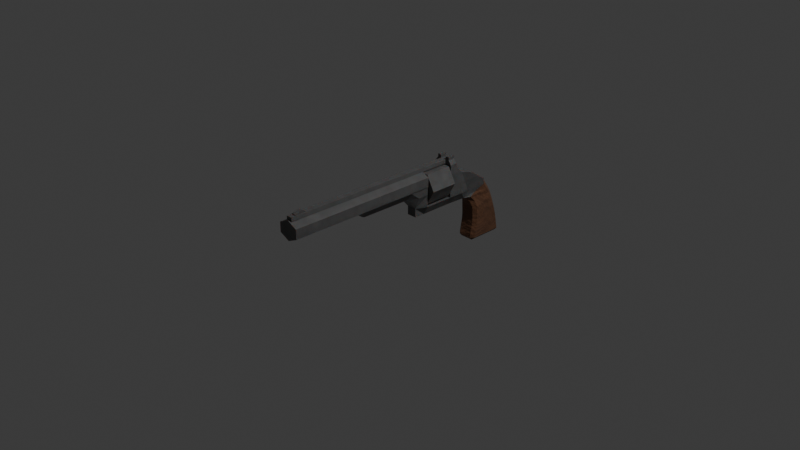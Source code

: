# Source: HandCannon1.blend  (saved by Blender 4.3.34; exported with 4.5.12 LTS)
import bpy
from mathutils import Matrix  # noqa: F401  (used for matrix-valued properties, if any)

bpy.ops.wm.read_factory_settings(use_empty=True)
scene = bpy.context.scene
scene.name = 'Scene'

# ---- collections
col_collection = bpy.data.collections.new('Collection'); scene.collection.children.link(col_collection)

# ---- images (referenced by path relative to the original .blend; pixels are not part of the script)
import os
ASSET_DIR = os.environ.get("B2B_ASSET_DIR", "")  # directory of the original .blend (textures are referenced by path, not embedded)
HERE = os.path.dirname(os.path.abspath(__file__))  # packed textures are extracted next to this script under _unpacked/

def load_image(name, relpath, width, height, colorspace="sRGB"):
    """Load a texture the original file referenced (path relative to the .blend, or extracted next to this script)."""
    p = next((c for c in (os.path.join(HERE, relpath), os.path.join(ASSET_DIR, relpath)) if relpath and os.path.exists(c)), "")
    if p:
        img = bpy.data.images.load(p, check_existing=True)
        img.name = name
    else:  # same state as the original file: an image datablock whose file is absent (Cycles renders it pink)
        img = bpy.data.images.new(name, width, height)
        img.source = "FILE"
        img.filepath = "//" + (relpath or name)
    img.colorspace_settings.name = colorspace
    return img
img_handcannontexture = load_image('HandCannonTexture', '', 128, 128, 'sRGB')

# ---- materials (node trees are filled in below, after node groups)
mat_metal_001 = bpy.data.materials.new('Metal.001')
mat_mediena = bpy.data.materials.new('Mediena')

# ---- material node trees
mat_metal_001.use_nodes = True; mat_metal_001.node_tree.nodes.clear()
_N = mat_metal_001.node_tree.nodes; _L = mat_metal_001.node_tree.links
n0 = _N.new('ShaderNodeBsdfPrincipled'); n0.name = 'Principled BSDF'; n0.location = (700, 289)
n1 = _N.new('ShaderNodeOutputMaterial'); n1.name = 'Material Output'; n1.location = (990, 289)
n2 = _N.new('ShaderNodeTexNoise'); n2.name = 'Noise Texture'; n2.location = (-543, 503)
n2.inputs[3].default_value = 15.0
n3 = _N.new('ShaderNodeValToRGB'); n3.name = 'Color Ramp'; n3.location = (-303, 253)
while len(n3.color_ramp.elements) > 1: n3.color_ramp.elements.remove(n3.color_ramp.elements[-1])
n3.color_ramp.elements[0].position = 0.0; n3.color_ramp.elements[0].color = (0.08228, 0.08228, 0.08228, 1.0)
_e = n3.color_ramp.elements.new(1.0); _e.color = (0.1273, 0.1273, 0.1273, 1.0)
n4 = _N.new('ShaderNodeTexCoord'); n4.name = 'Texture Coordinate'; n4.location = (-994, 181)
n5 = _N.new('ShaderNodeTexVoronoi'); n5.name = 'Voronoi Texture'; n5.location = (-556, 172)
n5.feature = 'SMOOTH_F1'
n6 = _N.new('NodeReroute'); n6.name = 'Reroute'; n6.location = (-690, -28)
n6.width = 16
n6.socket_idname = 'NodeSocketVector'
n7 = _N.new('ShaderNodeMix'); n7.name = 'Mix'; n7.location = (-250, -92)
n7.inputs[0].default_value = 0.072
n8 = _N.new('ShaderNodeTexNoise'); n8.name = 'Noise Texture.001'; n8.location = (-548, -216)
n8.inputs[8].default_value = 0.03
n9 = _N.new('ShaderNodeBump'); n9.name = 'Bump'; n9.location = (-28, -253)
n9.inputs[0].default_value = 0.05
n9.inputs[1].default_value = 1.0
n9.inputs[2].default_value = 1.0
n10 = _N.new('ShaderNodeTexNoise'); n10.name = 'Noise Texture.002'; n10.location = (-500, -563)
n10.inputs[2].default_value = 13.0
n10.inputs[3].default_value = 4.5
n10.inputs[4].default_value = 0.8
n10.inputs[8].default_value = 3.5
n11 = _N.new('ShaderNodeValToRGB'); n11.name = 'Color Ramp.001'; n11.location = (-220, -578)
while len(n11.color_ramp.elements) > 1: n11.color_ramp.elements.remove(n11.color_ramp.elements[-1])
n11.color_ramp.elements[0].position = 0.3227; n11.color_ramp.elements[0].color = (0.0, 0.0, 0.0, 1.0)
_e = n11.color_ramp.elements.new(0.3591); _e.color = (1.0, 1.0, 1.0, 1.0)
n12 = _N.new('ShaderNodeBump'); n12.name = 'Bump.001'; n12.location = (213, -238)
n12.inputs[0].default_value = 0.05
n12.inputs[1].default_value = 1.0
n12.inputs[2].default_value = 1.0
n13 = _N.new('ShaderNodeTexNoise'); n13.name = 'Noise Texture.003'; n13.location = (-504, -898)
n13.inputs[2].default_value = 1.4
n13.inputs[3].default_value = 10.0
n13.inputs[4].default_value = 0.8
n13.inputs[8].default_value = 12.0
n14 = _N.new('ShaderNodeValToRGB'); n14.name = 'Color Ramp.002'; n14.location = (-224, -913)
while len(n14.color_ramp.elements) > 1: n14.color_ramp.elements.remove(n14.color_ramp.elements[-1])
n14.color_ramp.elements[0].position = 0.3227; n14.color_ramp.elements[0].color = (0.0, 0.0, 0.0, 1.0)
_e = n14.color_ramp.elements.new(0.3591); _e.color = (1.0, 1.0, 1.0, 1.0)
n15 = _N.new('ShaderNodeBump'); n15.name = 'Bump.002'; n15.location = (419, -260)
n15.inputs[0].default_value = 0.1333
n15.inputs[1].default_value = 1.0
n15.inputs[2].default_value = 1.0
n16 = _N.new('ShaderNodeTexImage'); n16.name = 'Image Texture'; n16.location = (1356, 45)
n16.image = img_handcannontexture
_L.new(n0.outputs[0], n1.inputs[0])
_L.new(n2.outputs[0], n3.inputs[0])
_L.new(n3.outputs[0], n0.inputs[0])
_L.new(n6.outputs[0], n5.inputs[0])
_L.new(n6.outputs[0], n2.inputs[0])
_L.new(n4.outputs[3], n6.inputs[0])
_L.new(n5.outputs[0], n7.inputs[2])
_L.new(n8.outputs[0], n7.inputs[3])
_L.new(n6.outputs[0], n8.inputs[0])
_L.new(n7.outputs[0], n0.inputs[8])
_L.new(n7.outputs[0], n9.inputs[3])
_L.new(n15.outputs[0], n0.inputs[5])
_L.new(n8.outputs[0], n5.inputs[8])
_L.new(n10.outputs[0], n11.inputs[0])
_L.new(n6.outputs[0], n10.inputs[0])
_L.new(n9.outputs[0], n12.inputs[4])
_L.new(n11.outputs[0], n12.inputs[3])
_L.new(n13.outputs[0], n14.inputs[0])
_L.new(n6.outputs[0], n13.inputs[0])
_L.new(n12.outputs[0], n15.inputs[4])
_L.new(n14.outputs[0], n15.inputs[3])
n1.is_active_output = True
mat_mediena.use_nodes = True; mat_mediena.node_tree.nodes.clear()
_N = mat_mediena.node_tree.nodes; _L = mat_mediena.node_tree.links
n0 = _N.new('ShaderNodeBsdfPrincipled'); n0.name = 'Principled BSDF'; n0.location = (10, 300)
n0.inputs[2].default_value = 0.8864
n0.inputs[13].default_value = 1.0
n0.inputs[19].default_value = 0.2
n0.inputs[20].default_value = 0.25
n1 = _N.new('ShaderNodeOutputMaterial'); n1.name = 'Material Output'; n1.location = (300, 300)
n2 = _N.new('ShaderNodeValToRGB'); n2.name = 'Color Ramp'; n2.location = (-405, 178)
while len(n2.color_ramp.elements) > 1: n2.color_ramp.elements.remove(n2.color_ramp.elements[-1])
n2.color_ramp.elements[0].position = 0.0; n2.color_ramp.elements[0].color = (0.0, 0.0, 0.0, 1.0)
_e = n2.color_ramp.elements.new(0.6773); _e.color = (0.15, 0.04971, 0.008568, 1.0)
n3 = _N.new('ShaderNodeTexNoise'); n3.name = 'Noise Texture'; n3.location = (-719, 97)
n3.inputs[2].default_value = 1.5
n3.inputs[3].default_value = 15.0
n3.inputs[4].default_value = 0.75
n3.inputs[8].default_value = 0.75
n4 = _N.new('ShaderNodeTexCoord'); n4.name = 'Texture Coordinate'; n4.location = (-1007, 101)
n5 = _N.new('ShaderNodeBump'); n5.name = 'Bump'; n5.location = (-226, -105)
n5.inputs[0].default_value = 0.2
n5.inputs[1].default_value = 1.0
n5.inputs[2].default_value = 1.0
n6 = _N.new('ShaderNodeTexImage'); n6.name = 'Image Texture'; n6.location = (672, 132)
n6.image = img_handcannontexture
_L.new(n0.outputs[0], n1.inputs[0])
_L.new(n2.outputs[0], n0.inputs[0])
_L.new(n3.outputs[0], n2.inputs[0])
_L.new(n4.outputs[3], n3.inputs[0])
_L.new(n5.outputs[0], n0.inputs[5])
_L.new(n3.outputs[1], n5.inputs[3])
n1.is_active_output = True

# ---- world
world_world = bpy.data.worlds.new('World'); scene.world = world_world
world_world.use_nodes = True; world_world.node_tree.nodes.clear()
_N = world_world.node_tree.nodes; _L = world_world.node_tree.links
n0 = _N.new('ShaderNodeOutputWorld'); n0.name = 'World Output'; n0.location = (300, 300)
n1 = _N.new('ShaderNodeBackground'); n1.name = 'Background'; n1.location = (10, 300)
n1.inputs[0].default_value = (0.05088, 0.05088, 0.05088, 1.0)
_L.new(n1.outputs[0], n0.inputs[0])
n0.is_active_output = True
world_world.color = (0.05088, 0.05088, 0.05088)
world_world.sun_shadow_jitter_overblur = 0.0

# ---- cameras
cam_camera = bpy.data.cameras.new('Camera')
cam_camera.clip_end = 100.0
cam_camera.ortho_scale = 7.314

# ---- lights
light_light = bpy.data.lights.new('Light', 'POINT')
light_light.energy = 1000.0
light_light.shadow_soft_size = 0.1

# ---- meshes
me_cube = bpy.data.meshes.new('Cube')
me_cube.from_pydata([(0.1823, 1.595, 0.4333), (-0.1823, 1.595, 0.4333), (0.1823, 1.036, 0.5231), (-0.1823, 1.036, 0.5231), (-0.09132, 1.044, -0.04305), (0.09132, 1.044, -0.04305), (-0.09132, 1.328, -0.05007), (-0.1823, 1.32, 0.518), (0.1823, 1.32, 0.518), (0.09132, 1.328, -0.05007), (0.1823, 1.039, 0.7288), (-0.1823, 1.039, 0.7288), (-0.1823, 1.171, 0.7279), (0.1823, 1.171, 0.7279), (0.1823, 1.212, 0.6272), (0.1823, 1.037, 0.626), (-0.1823, 1.037, 0.626), (-0.1823, 1.212, 0.6272), (-0.121, 1.55, 0.08251), (0.121, 1.55, 0.08251), (-0.1823, 1.042, 0.1181), (0.1823, 1.042, 0.1181), (0.1823, 1.326, 0.1116), (-0.1823, 1.326, 0.1116), (-0.09132, 0.2907, -0.04305), (0.09132, 0.2907, -0.04305), (-0.09038, 0.2882, 0.1181), (0.09038, 0.2882, 0.1181), (0.09132, 0.4943, -0.04305), (-0.09132, 0.4943, -0.04305), (-0.1823, 0.4918, 0.1181), (0.1823, 0.4918, 0.1181), (-0.1823, 0.2882, 0.5057), (0.1823, 0.2882, 0.5057), (-0.1823, 0.4918, 0.5057), (0.1823, 0.4918, 0.5057), (0.1823, 0.2882, 0.3427), (-0.1823, 0.2882, 0.3427), (-0.1823, 0.4918, 0.3427), (0.1823, 0.4918, 0.3427), (-0.1823, -1.027, 0.5057), (0.1823, -1.027, 0.5057), (0.08443, -0.8438, 0.3427), (-0.08443, -0.8438, 0.3427), (-0.1823, -0.7518, 0.5057), (0.1823, -0.7518, 0.5057), (-0.08443, -0.7856, 0.3427), (0.08443, -0.7856, 0.3427), (0.1823, 0.08524, 0.5057), (0.09038, 0.08524, 0.3427), (-0.1823, 0.08524, 0.5057), (-0.09038, 0.08524, 0.3427), (0.1823, 2.08, -0.1637), (0.1823, 2.129, -0.2807), (0.1236, 2.189, -0.2776), (0.1236, 2.147, -0.1685), (0.1236, 2.293, -0.9439), (0.1236, 2.341, -0.8862), (0.1823, 2.281, -0.8853), (0.1236, 1.677, -0.2834), (0.1823, 1.736, -0.2831), (0.1544, 1.704, -0.173), (0.09452, 1.637, -0.1801), (0.1823, 1.694, -0.8853), (0.1236, 1.634, -0.8862), (0.1236, 1.682, -0.9439), (-0.1823, 2.129, -0.2807), (-0.1823, 2.08, -0.1637), (-0.1236, 2.147, -0.1685), (-0.1236, 2.189, -0.2776), (-0.1823, 2.281, -0.8853), (-0.1236, 2.341, -0.8862), (-0.1236, 2.293, -0.9439), (-0.1823, 1.736, -0.2831), (-0.1236, 1.677, -0.2834), (-0.09452, 1.637, -0.1801), (-0.1544, 1.704, -0.173), (-0.1823, 1.694, -0.8853), (-0.1236, 1.682, -0.9439), (-0.1236, 1.634, -0.8862), (0.1236, 1.956, 0.1564), (0.1847, 1.875, 0.2404), (0.1712, 1.908, 0.1243), (-0.1236, 1.956, 0.1564), (-0.1712, 1.908, 0.1243), (-0.1825, 1.875, 0.2407), (0.1823, 2.238, -0.6385), (0.1236, 2.297, -0.6376), (0.1236, 2.269, -0.524), (0.1823, 2.207, -0.5211), (-0.1236, 1.688, -0.5212), (-0.1823, 1.746, -0.5211), (-0.1823, 1.739, -0.6385), (-0.1236, 1.68, -0.6375), (0.1236, 1.68, -0.6375), (0.1823, 1.739, -0.6385), (0.1823, 1.746, -0.5211), (0.1236, 1.688, -0.5212), (-0.1823, 2.238, -0.6385), (-0.1823, 2.207, -0.5211), (-0.1236, 2.269, -0.524), (-0.1236, 2.297, -0.6376), (-0.1079, 1.613, -0.06435), (-0.05209, 1.571, -0.1018), (-0.08867, 1.467, -0.05484), (-0.1289, 1.726, 0.002245), (-0.172, 2.058, -0.1129), (-0.1712, 1.987, 0.00357), (-0.1236, 2.062, -0.005165), (-0.1236, 2.119, -0.1075), (0.172, 2.058, -0.1129), (0.1236, 2.119, -0.1075), (0.1236, 2.062, -0.005165), (0.1712, 1.987, 0.00357), (0.1338, 1.613, -0.06435), (0.1289, 1.726, 0.002245), (0.1011, 1.469, -0.05016), (0.05209, 1.571, -0.1018), (0.1265, 1.04, 0.8006), (-0.1265, 1.04, 0.8006), (-0.1265, 1.172, 0.7997), (0.1265, 1.172, 0.7997), (0.06076, 1.595, 0.4333), (-0.06076, 1.595, 0.4333), (0.06076, 1.036, 0.5231), (-0.06076, 1.036, 0.5231), (0.03044, 1.044, -0.04305), (-0.03044, 1.044, -0.04305), (0.03044, 1.328, -0.05007), (-0.03044, 1.328, -0.05007), (-0.06076, 1.32, 0.518), (0.06076, 1.32, 0.518), (0.06076, 1.039, 0.7288), (-0.06076, 1.039, 0.7288), (-0.06076, 1.171, 0.7279), (0.06076, 1.171, 0.7279), (-0.06076, 1.212, 0.6272), (0.06076, 1.212, 0.6272), (0.06076, 1.037, 0.626), (-0.06076, 1.037, 0.626), (0.06076, 1.042, 0.1181), (-0.06076, 1.042, 0.1181), (0.03044, 0.2907, -0.04305), (-0.03044, 0.2907, -0.04305), (-0.06076, 0.4918, 0.1181), (0.06076, 0.4918, 0.1181), (0.03044, 0.4943, -0.04305), (-0.03044, 0.4943, -0.04305), (0.06076, 0.2882, 0.5057), (-0.06076, 0.2882, 0.5057), (-0.06076, 0.4918, 0.5057), (0.06076, 0.4918, 0.5057), (-0.06076, 0.4918, 0.3427), (0.06076, 0.4918, 0.3427), (0.06076, -1.027, 0.5057), (-0.06076, -1.027, 0.5057), (0.06076, -0.8776, 0.3427), (-0.06076, -0.8776, 0.3427), (0.06076, -0.7518, 0.3427), (-0.06076, -0.7518, 0.3427), (-0.06076, -0.7518, 0.5057), (0.06076, -0.7518, 0.5057), (-0.06076, 0.08524, 0.5057), (0.06076, 0.08524, 0.5057), (0.0412, 2.293, -0.9439), (-0.0412, 2.293, -0.9439), (-0.0412, 2.341, -0.8862), (0.0412, 2.341, -0.8862), (0.03151, 1.637, -0.1801), (-0.03151, 1.637, -0.1801), (-0.0412, 1.677, -0.2834), (0.0412, 1.677, -0.2834), (-0.0412, 1.682, -0.9439), (0.0412, 1.682, -0.9439), (0.0412, 1.634, -0.8862), (-0.0412, 1.634, -0.8862), (-0.0412, 2.147, -0.1685), (0.0412, 2.147, -0.1685), (0.0412, 2.189, -0.2776), (-0.0412, 2.189, -0.2776), (-0.0601, 1.875, 0.2406), (0.06228, 1.875, 0.2405), (0.0412, 1.956, 0.1564), (-0.0412, 1.956, 0.1564), (-0.0412, 2.269, -0.524), (0.0412, 2.269, -0.524), (0.0412, 2.297, -0.6376), (-0.0412, 2.297, -0.6376), (0.0412, 1.688, -0.5212), (-0.0412, 1.688, -0.5212), (-0.0412, 1.68, -0.6375), (0.0412, 1.68, -0.6375), (0.03783, 1.468, -0.05172), (-0.02542, 1.468, -0.05328), (-0.01736, 1.571, -0.1018), (0.01736, 1.571, -0.1018), (-0.0412, 2.062, -0.005165), (0.0412, 2.062, -0.005165), (0.0412, 2.119, -0.1075), (-0.0412, 2.119, -0.1075), (0.05583, 1.04, 0.8006), (-0.05583, 1.04, 0.8006), (-0.05583, 1.172, 0.7997), (0.05583, 1.172, 0.7997), (0.06076, -2.31, 0.7427), (-0.06076, -2.31, 0.7427), (0.05583, -2.31, 0.8145), (-0.05583, -2.31, 0.8145), (-0.05583, 1.04, 0.8567), (-0.1265, 1.04, 0.8567), (-0.1265, 1.172, 0.8558), (0.1265, 1.04, 0.8567), (0.1265, 1.172, 0.8558), (0.05583, 1.172, 0.8558), (0.05583, 1.04, 0.8567), (-0.05583, 1.172, 0.8558), (0.04287, -2.222, 0.8142), (0.06076, -2.246, 0.7425), (-0.04287, -2.222, 0.8142), (-0.06076, -2.246, 0.7425), (0.06076, -1.989, 0.7414), (-0.06076, -1.989, 0.7414), (0.04287, -2.011, 0.8133), (-0.04287, -2.011, 0.8133), (0.05583, -1.988, 0.8132), (0.05583, -2.245, 0.8142), (-0.05583, -1.988, 0.8132), (-0.05583, -2.245, 0.8142), (0.04287, -2.011, 0.8269), (0.04287, -2.222, 0.8278), (-0.04287, -2.011, 0.8269), (-0.04287, -2.222, 0.8278), (-0.04287, -2.077, 0.8614), (0.04287, -2.077, 0.8614), (0.0, 0.492, 0.7605), (0.0, -2.341, 0.7605), (0.1947, 0.492, 0.671), (0.1947, -2.341, 0.671), (0.1947, 0.492, 0.492), (0.1947, -2.341, 0.492), (0.0, 0.492, 0.4025), (0.0, -2.341, 0.4025), (-0.1947, 0.492, 0.492), (-0.1947, -2.341, 0.492), (-0.1947, 0.492, 0.671), (-0.1947, -2.341, 0.671), (-0.03005, 1.043, -0.06029), (-0.03005, 1.327, -0.06732), (0.03822, 1.364, -0.07162), (-0.02503, 1.363, -0.07318), (-0.03005, 0.7505, -0.04966), (0.03044, 0.7389, -0.04305), (-0.03044, 0.7389, -0.04305), (0.03083, 0.7505, -0.04966), (0.03083, 1.043, -0.06029), (0.03083, 1.327, -0.06732)], [], [(1, 85, 18), (175, 190, 93, 79), (77, 92, 98, 70), (168, 62, 117, 195), (176, 68, 109, 199), (167, 186, 87, 57), (115, 113, 82), (183, 196, 108, 83), (23, 6, 4, 20), (58, 86, 95, 63), (164, 56, 65, 173), (180, 85, 1, 123), (67, 76, 102, 106), (189, 170, 74, 90), (185, 178, 54, 88), (89, 53, 60, 96), (91, 73, 66, 99), (140, 21, 2, 124), (15, 14, 13, 10), (128, 9, 5, 126), (22, 8, 2, 21), (19, 0, 8, 22), (18, 104, 6, 23), (123, 1, 7, 130), (116, 19, 22, 9), (134, 12, 120, 202), (138, 15, 10, 132), (17, 16, 11, 12), (136, 17, 12, 134), (130, 7, 17, 136), (7, 3, 16, 17), (124, 2, 15, 138), (2, 8, 14, 15), (1, 18, 23, 7), (9, 22, 21, 5), (146, 28, 25, 142), (7, 23, 20, 3), (24, 143, 142, 25, 27, 26), (30, 29, 24, 26), (160, 44, 40, 155), (28, 31, 27, 25), (5, 21, 31, 28), (141, 20, 30, 144), (20, 4, 29, 30), (5, 28, 146, 251, 126), (150, 34, 32, 149), (38, 37, 32, 34), (152, 38, 34, 150), (36, 39, 35, 33), (27, 31, 39, 36), (144, 30, 38, 152), (30, 26, 37, 38), (26, 27, 36, 37), (156, 42, 41, 154), (44, 46, 43, 40), (47, 45, 41, 42), (158, 47, 42, 156), (51, 49, 47, 158, 159, 46), (49, 48, 45, 47), (50, 51, 46, 44), (162, 50, 44, 160), (149, 32, 50, 162), (32, 37, 51, 50), (36, 33, 48, 49), (37, 36, 49, 51), (26, 51, 49, 27), (27, 49, 36), (37, 51, 26), (192, 116, 9, 128), (0, 19, 81), (105, 84, 107), (84, 105, 18, 85), (52, 53, 54, 55), (56, 57, 58), (59, 60, 61, 62), (63, 64, 65), (66, 67, 68, 69), (70, 71, 72), (73, 74, 75, 76), (77, 78, 79), (80, 81, 82), (83, 84, 85), (86, 87, 88, 89), (90, 91, 92, 93), (94, 95, 96, 97), (98, 99, 100, 101), (102, 103, 104, 105), (106, 107, 108, 109), (110, 111, 112, 113), (114, 115, 116, 117), (72, 78, 77, 70), (165, 72, 71, 166), (86, 58, 57, 87), (90, 74, 73, 91), (94, 64, 63, 95), (101, 71, 70, 98), (169, 75, 74, 170), (52, 61, 60, 53), (173, 65, 64, 174), (76, 67, 66, 73), (177, 55, 54, 178), (65, 56, 58, 63), (181, 81, 80, 182), (109, 68, 67, 106), (117, 62, 61, 114), (53, 89, 88, 54), (79, 93, 92, 77), (59, 97, 96, 60), (69, 100, 99, 66), (185, 88, 87, 186), (89, 96, 95, 86), (91, 99, 98, 92), (189, 90, 93, 190), (75, 103, 102, 76), (105, 104, 18), (55, 111, 110, 52), (193, 104, 103, 194), (197, 112, 111, 198), (113, 115, 114, 110), (105, 107, 106, 102), (83, 108, 107, 84), (112, 80, 82, 113), (61, 52, 110, 114), (82, 81, 19, 115), (115, 19, 116), (121, 203, 213, 212), (12, 11, 119, 120), (10, 13, 121, 118), (132, 10, 118, 200), (11, 133, 201, 119), (217, 225, 206, 204), (201, 202, 215, 208), (203, 202, 201, 200), (108, 196, 199, 109), (196, 197, 198, 199), (116, 192, 195, 117), (192, 193, 194, 195), (97, 188, 191, 94), (188, 189, 190, 191), (100, 184, 187, 101), (184, 185, 186, 187), (85, 180, 183, 83), (180, 181, 182, 183), (68, 176, 179, 69), (176, 177, 178, 179), (78, 172, 175, 79), (172, 173, 174, 175), (62, 168, 171, 59), (168, 169, 170, 171), (56, 164, 167, 57), (164, 165, 166, 167), (104, 193, 129, 6), (33, 148, 163, 48), (148, 149, 162, 163), (48, 163, 161, 45), (163, 162, 160, 161), (46, 159, 157, 43), (159, 158, 156, 157), (43, 157, 155, 40), (157, 156, 154, 155), (31, 145, 153, 39), (145, 144, 152, 153), (39, 153, 151, 35), (153, 152, 150, 151), (35, 151, 148, 33), (151, 150, 149, 148), (4, 127, 252, 147, 29), (21, 140, 145, 31), (140, 141, 144, 145), (45, 161, 154, 41), (161, 160, 155, 154), (29, 147, 143, 24), (147, 146, 142, 143), (3, 125, 139, 16), (125, 124, 138, 139), (8, 131, 137, 14), (131, 130, 136, 137), (14, 137, 135, 13), (137, 136, 134, 135), (16, 139, 133, 11), (139, 138, 132, 133), (13, 135, 203, 121), (135, 134, 202, 203), (0, 122, 131, 8), (122, 123, 130, 131), (6, 129, 127, 4), (20, 141, 125, 3), (141, 140, 124, 125), (100, 69, 179, 184), (184, 179, 178, 185), (97, 59, 171, 188), (188, 171, 170, 189), (81, 181, 122, 0), (181, 180, 123, 122), (72, 165, 172, 78), (165, 164, 173, 172), (80, 112, 197, 182), (182, 197, 196, 183), (71, 101, 187, 166), (166, 187, 186, 167), (55, 177, 198, 111), (177, 176, 199, 198), (75, 169, 194, 103), (169, 168, 195, 194), (64, 94, 191, 174), (174, 191, 190, 175), (205, 204, 206, 207), (225, 227, 207, 206), (219, 217, 204, 205), (227, 219, 205, 207), (215, 210, 209, 208), (212, 213, 214, 211), (120, 119, 209, 210), (203, 200, 214, 213), (118, 121, 212, 211), (202, 120, 210, 215), (119, 201, 208, 209), (200, 118, 211, 214), (226, 221, 219, 227), (221, 220, 217, 219), (222, 223, 230, 228), (220, 224, 225, 217), (132, 200, 224, 220), (200, 201, 226, 224), (133, 132, 220, 221), (201, 133, 221, 226), (222, 216, 225, 224), (218, 223, 226, 227), (216, 218, 227, 225), (223, 222, 224, 226), (228, 230, 232, 233), (223, 218, 231, 232, 230), (218, 216, 229, 231), (216, 222, 228, 233, 229), (233, 232, 231, 229), (234, 235, 237, 236), (236, 237, 239, 238), (238, 239, 241, 240), (240, 241, 243, 242), (237, 235, 245, 243, 241, 239), (242, 243, 245, 244), (244, 245, 235, 234), (234, 236, 238, 240, 242, 244), (129, 193, 249, 247), (193, 192, 248, 249), (128, 126, 254, 255), (127, 129, 247, 246), (192, 128, 255, 248), (249, 248, 255, 247), (127, 246, 250, 252), (252, 250, 253, 251), (126, 251, 253, 254), (147, 252, 251, 146), (246, 247, 255, 254, 253, 250)])
me_cube.polygons.foreach_set('material_index', [0, 1, 1, 1, 1, 1, 1, 1, 0, 1, 1, 0, 1, 1, 1, 1, 1, 0, 0, 0, 0, 0, 0, 0, 0, 0, 0, 0, 0, 0, 0, 0, 0, 0, 0, 0, 0, 0, 0, 0, 0, 0, 0, 0, 0, 0, 0, 0, 0, 0, 0, 0, 0, 0, 0, 0, 0, 0, 0, 0, 0, 0, 0, 0, 0, 0, 0, 0, 0, 0, 1, 0, 1, 1, 1, 1, 1, 1, 1, 1, 0, 0, 1, 1, 1, 1, 0, 1, 1, 0, 1, 1, 1, 1, 1, 1, 1, 1, 1, 1, 1, 1, 0, 1, 1, 1, 1, 1, 1, 1, 1, 1, 1, 1, 0, 1, 0, 1, 1, 1, 1, 1, 1, 0, 0, 0, 0, 0, 0, 0, 0, 0, 0, 1, 1, 0, 0, 1, 1, 1, 1, 0, 0, 1, 1, 1, 1, 1, 1, 1, 1, 0, 0, 0, 0, 0, 0, 0, 0, 0, 0, 0, 0, 0, 0, 0, 0, 0, 0, 0, 0, 0, 0, 0, 0, 0, 0, 0, 0, 0, 0, 0, 0, 0, 0, 0, 0, 0, 1, 1, 1, 1, 0, 0, 1, 1, 1, 1, 1, 1, 1, 1, 1, 1, 1, 1, 0, 0, 0, 0, 0, 0, 0, 0, 0, 0, 0, 0, 0, 0, 0, 0, 0, 0, 0, 0, 0, 0, 0, 0, 0, 0, 0, 0, 0, 0, 0, 0, 0, 0, 0, 0, 0, 0, 0, 0, 0, 0, 0, 0, 0, 0, 0, 0])
_uv = me_cube.uv_layers.new(name='UVMap')
_uv.uv.foreach_set('vector', [0.4902, 0.3298, 0.5591, 0.3389, 0.5146, 0.3989, 0.7691, 0.5147, 0.8199, 0.5147, 0.8199, 0.5316, 0.7691, 0.5316, 0.6297, 0.5601, 0.6153, 0.5111, 0.7064, 0.4651, 0.7371, 0.5059, 0.9136, 0.4999, 0.9136, 0.487, 0.9298, 0.4956, 0.9298, 0.5027, 0.7549, 0.6993, 0.7549, 0.6825, 0.7683, 0.6825, 0.7683, 0.6993, 0.6029, 0.7163, 0.6546, 0.7163, 0.6546, 0.7332, 0.6029, 0.7332, 0.1988, 0.1083, 0.1514, 0.0832, 0.177, 0.06855, 0.8281, 0.6993, 0.7913, 0.6993, 0.7912, 0.6824, 0.8281, 0.6824, 0.4706, 0.413, 0.4864, 0.4441, 0.4339, 0.469, 0.4181, 0.438, 0.01549, 0.2174, 0.04626, 0.1766, 0.1374, 0.2226, 0.1228, 0.2717, 0.6977, 0.8785, 0.6977, 0.8617, 0.8225, 0.8617, 0.8225, 0.8785, 0.8739, 0.607, 0.8745, 0.582, 0.9327, 0.5818, 0.9321, 0.6067, 0.6338, 0.3935, 0.5661, 0.4304, 0.5396, 0.4201, 0.6251, 0.3866, 0.8437, 0.5147, 0.8924, 0.5147, 0.8924, 0.5316, 0.8437, 0.5316, 0.6785, 0.7163, 0.7313, 0.7162, 0.7313, 0.7331, 0.6785, 0.7331, 0.06285, 0.1581, 0.09932, 0.1216, 0.1708, 0.1583, 0.1469, 0.2006, 0.6058, 0.4891, 0.582, 0.4468, 0.6535, 0.4102, 0.6899, 0.4467, 0.9083, 0.3431, 0.9083, 0.3679, 0.8254, 0.3679, 0.8254, 0.3431, 0.3825, 0.05756, 0.3508, 0.04127, 0.3675, 0.0267, 0.3916, 0.0387, 0.6437, 0.7685, 0.6436, 0.756, 0.7016, 0.7555, 0.7017, 0.768, 0.2822, 0.1244, 0.3209, 0.05111, 0.3733, 0.07642, 0.3347, 0.1495, 0.2384, 0.1101, 0.2628, 0.0411, 0.3209, 0.05111, 0.2822, 0.1244, 0.5146, 0.3989, 0.5122, 0.4322, 0.4864, 0.4441, 0.4706, 0.413, 0.9321, 0.6067, 0.9327, 0.5818, 0.9894, 0.5825, 0.9889, 0.6074, 0.241, 0.1421, 0.2384, 0.1101, 0.2822, 0.1244, 0.2666, 0.1553, 0.9376, 0.8296, 0.9127, 0.8296, 0.9241, 0.8153, 0.9386, 0.8153, 0.8044, 0.3431, 0.8044, 0.3679, 0.7833, 0.3679, 0.7833, 0.3431, 0.4022, 0.3299, 0.3705, 0.3462, 0.3614, 0.3274, 0.3855, 0.3154, 0.9376, 0.8515, 0.9127, 0.8515, 0.9127, 0.8296, 0.9376, 0.8296, 0.9376, 0.878, 0.9127, 0.878, 0.9127, 0.8515, 0.9376, 0.8515, 0.4321, 0.3398, 0.3797, 0.365, 0.3705, 0.3462, 0.4022, 0.3299, 0.8254, 0.3431, 0.8254, 0.3679, 0.8044, 0.3679, 0.8044, 0.3431, 0.3733, 0.07642, 0.3209, 0.05111, 0.3508, 0.04127, 0.3825, 0.05756, 0.4902, 0.3298, 0.5146, 0.3989, 0.4706, 0.413, 0.4321, 0.3398, 0.2666, 0.1553, 0.2822, 0.1244, 0.3347, 0.1495, 0.3191, 0.1802, 0.8141, 0.7671, 0.814, 0.7546, 0.8556, 0.7543, 0.8557, 0.7667, 0.4321, 0.3398, 0.4706, 0.413, 0.4181, 0.438, 0.3797, 0.365, 0.9695, 0.02301, 0.9695, 0.03547, 0.9695, 0.04793, 0.9695, 0.06039, 0.9365, 0.0602, 0.9365, 0.0232, 0.3176, 0.4886, 0.3334, 0.5196, 0.2962, 0.5384, 0.2809, 0.5094, 0.2589, 0.8289, 0.2589, 0.8041, 0.3152, 0.8041, 0.3152, 0.8289, 0.4195, 0.231, 0.4351, 0.2002, 0.4721, 0.2207, 0.4567, 0.2498, 0.3191, 0.1802, 0.3347, 0.1495, 0.4351, 0.2002, 0.4195, 0.231, 0.7258, 0.9459, 0.7257, 0.9211, 0.8383, 0.9211, 0.8383, 0.9459, 0.4181, 0.438, 0.4339, 0.469, 0.3334, 0.5196, 0.3176, 0.4886, 0.7016, 0.7555, 0.814, 0.7546, 0.8141, 0.7671, 0.7641, 0.7675, 0.7017, 0.768, 0.004413, 0.8289, 0.004388, 0.8041, 0.04606, 0.8041, 0.04608, 0.8289, 0.2969, 0.4479, 0.2597, 0.4667, 0.2447, 0.4371, 0.2819, 0.4183, 0.9232, 0.2129, 0.9232, 0.2378, 0.8905, 0.2378, 0.8905, 0.2129, 0.4931, 0.1782, 0.4559, 0.1594, 0.471, 0.1298, 0.5081, 0.1486, 0.4721, 0.2207, 0.4351, 0.2002, 0.4559, 0.1594, 0.4931, 0.1782, 0.9681, 0.2129, 0.9681, 0.2378, 0.9232, 0.2378, 0.9232, 0.2129, 0.3176, 0.4886, 0.2809, 0.5094, 0.2597, 0.4667, 0.2969, 0.4479, 0.9365, 0.0232, 0.9365, 0.0602, 0.8905, 0.07901, 0.8905, 0.004388, 0.8313, 0.6068, 0.8244, 0.602, 0.864, 0.5818, 0.8639, 0.6067, 0.05469, 0.5329, 0.064, 0.5677, 0.05336, 0.5731, 0.004388, 0.5582, 0.6889, 0.2792, 0.698, 0.2446, 0.7483, 0.27, 0.6995, 0.2845, 0.8056, 0.6068, 0.8125, 0.602, 0.8244, 0.602, 0.8313, 0.6068, 0.6346, 0.6377, 0.6346, 0.6007, 0.8125, 0.602, 0.8056, 0.6068, 0.8056, 0.6317, 0.8125, 0.6365, 0.5299, 0.1987, 0.5452, 0.1673, 0.698, 0.2446, 0.6889, 0.2792, 0.2076, 0.4558, 0.2231, 0.4873, 0.064, 0.5677, 0.05469, 0.5329, 0.08761, 0.8289, 0.08759, 0.8041, 0.2589, 0.8041, 0.2589, 0.8289, 0.04608, 0.8289, 0.04606, 0.8041, 0.08759, 0.8041, 0.08761, 0.8289, 0.2447, 0.4371, 0.2597, 0.4667, 0.2231, 0.4873, 0.2076, 0.4558, 0.4931, 0.1782, 0.5081, 0.1486, 0.5452, 0.1673, 0.5299, 0.1987, 0.5931, 0.6565, 0.5931, 0.5818, 0.6346, 0.6007, 0.6346, 0.6377, 0.8107, 0.2767, 0.7571, 0.2767, 0.7571, 0.2397, 0.8107, 0.2397, 0.3859, 0.8783, 0.3241, 0.8783, 0.3531, 0.8493, 0.7904, 0.5404, 0.8191, 0.5696, 0.7572, 0.5696, 0.615, 0.7672, 0.6148, 0.7543, 0.6436, 0.756, 0.6437, 0.7685, 0.2628, 0.0411, 0.2384, 0.1101, 0.1939, 0.0503, 0.5542, 0.3971, 0.5759, 0.3573, 0.6015, 0.3719, 0.5759, 0.3573, 0.5542, 0.3971, 0.5146, 0.3989, 0.5591, 0.3389, 0.7588, 0.7451, 0.7333, 0.7451, 0.7313, 0.7331, 0.7549, 0.7331, 0.007898, 0.2281, 0.004388, 0.2131, 0.01549, 0.2174, 0.1813, 0.1649, 0.1708, 0.1583, 0.1867, 0.1417, 0.1982, 0.1503, 0.1228, 0.2717, 0.1336, 0.2785, 0.1194, 0.2845, 0.7332, 0.6705, 0.7587, 0.6705, 0.7549, 0.6825, 0.7312, 0.6825, 0.7371, 0.5059, 0.7484, 0.5018, 0.7448, 0.5168, 0.582, 0.4468, 0.5716, 0.4536, 0.5548, 0.4392, 0.5661, 0.4304, 0.6297, 0.5601, 0.6332, 0.5731, 0.6191, 0.567, 0.1711, 0.05917, 0.1939, 0.0503, 0.177, 0.06855, 0.582, 0.3481, 0.5759, 0.3573, 0.5591, 0.3389, 0.657, 0.7452, 0.6546, 0.7332, 0.6785, 0.7331, 0.6818, 0.7451, 0.5953, 0.4958, 0.6058, 0.4891, 0.6153, 0.5111, 0.6046, 0.5176, 0.1482, 0.229, 0.1374, 0.2226, 0.1469, 0.2006, 0.1575, 0.2071, 0.6569, 0.6705, 0.6817, 0.6705, 0.6785, 0.6825, 0.6545, 0.6825, 0.5396, 0.4201, 0.5356, 0.432, 0.5122, 0.4322, 0.5542, 0.3971, 0.6251, 0.3866, 0.6015, 0.3719, 0.6162, 0.3676, 0.636, 0.381, 0.1278, 0.09788, 0.117, 0.09215, 0.1369, 0.07877, 0.1514, 0.0832, 0.2134, 0.1308, 0.1988, 0.1083, 0.241, 0.1421, 0.2175, 0.143, 0.7448, 0.5168, 0.6332, 0.5731, 0.6297, 0.5601, 0.7371, 0.5059, 0.5935, 0.6995, 0.5934, 0.6826, 0.6029, 0.6826, 0.6029, 0.6995, 0.657, 0.7452, 0.6057, 0.7452, 0.6029, 0.7332, 0.6546, 0.7332, 0.5953, 0.4958, 0.5716, 0.4536, 0.582, 0.4468, 0.6058, 0.4891, 0.1482, 0.229, 0.1336, 0.2785, 0.1228, 0.2717, 0.1374, 0.2226, 0.6545, 0.6825, 0.6029, 0.6826, 0.6057, 0.6706, 0.6569, 0.6705, 0.9136, 0.5128, 0.9136, 0.5257, 0.8924, 0.5316, 0.8924, 0.5147, 0.1191, 0.1049, 0.1867, 0.1417, 0.1708, 0.1583, 0.09932, 0.1216, 0.7572, 0.4979, 0.7572, 0.481, 0.7691, 0.481, 0.7691, 0.4979, 0.5661, 0.4304, 0.6338, 0.3935, 0.6535, 0.4102, 0.582, 0.4468, 0.7549, 0.7162, 0.7549, 0.7331, 0.7313, 0.7331, 0.7313, 0.7162, 0.1194, 0.2845, 0.007898, 0.2281, 0.01549, 0.2174, 0.1228, 0.2717, 0.8485, 0.7204, 0.8485, 0.7455, 0.8282, 0.733, 0.8282, 0.7161, 0.636, 0.381, 0.6467, 0.3895, 0.6338, 0.3935, 0.6251, 0.3866, 0.2175, 0.143, 0.1982, 0.1503, 0.1867, 0.1417, 0.2134, 0.1308, 0.7333, 0.7451, 0.6818, 0.7451, 0.6785, 0.7331, 0.7313, 0.7331, 0.6191, 0.567, 0.6046, 0.5176, 0.6153, 0.5111, 0.6297, 0.5601, 0.1813, 0.1649, 0.1575, 0.2071, 0.1469, 0.2006, 0.1708, 0.1583, 0.7312, 0.6825, 0.6785, 0.6825, 0.6817, 0.6705, 0.7332, 0.6705, 0.6785, 0.7163, 0.6785, 0.7331, 0.6546, 0.7332, 0.6546, 0.7163, 0.06285, 0.1581, 0.1469, 0.2006, 0.1374, 0.2226, 0.04626, 0.1766, 0.6058, 0.4891, 0.6899, 0.4467, 0.7064, 0.4651, 0.6153, 0.5111, 0.8437, 0.5147, 0.8437, 0.5316, 0.8199, 0.5316, 0.8199, 0.5147, 0.5548, 0.4392, 0.5356, 0.432, 0.5396, 0.4201, 0.5661, 0.4304, 0.5542, 0.3971, 0.5122, 0.4322, 0.5146, 0.3989, 0.1063, 0.1006, 0.117, 0.09215, 0.1278, 0.09788, 0.1191, 0.1049, 0.6153, 0.7802, 0.6155, 0.7931, 0.5936, 0.7858, 0.5936, 0.7787, 0.7913, 0.7162, 0.7913, 0.733, 0.7683, 0.7331, 0.7683, 0.7162, 0.1514, 0.0832, 0.1988, 0.1083, 0.2134, 0.1308, 0.1278, 0.09788, 0.5542, 0.3971, 0.6015, 0.3719, 0.6251, 0.3866, 0.5396, 0.4201, 0.582, 0.3481, 0.6162, 0.3676, 0.6015, 0.3719, 0.5759, 0.3573, 0.1369, 0.07877, 0.1711, 0.05917, 0.177, 0.06855, 0.1514, 0.0832, 0.1867, 0.1417, 0.1191, 0.1049, 0.1278, 0.09788, 0.2134, 0.1308, 0.177, 0.06855, 0.1939, 0.0503, 0.2384, 0.1101, 0.1988, 0.1083, 0.1988, 0.1083, 0.2384, 0.1101, 0.241, 0.1421, 0.9759, 0.8153, 0.9614, 0.8153, 0.9614, 0.8041, 0.9759, 0.8041, 0.3855, 0.3154, 0.3614, 0.3274, 0.3551, 0.3155, 0.3793, 0.3035, 0.3916, 0.0387, 0.3675, 0.0267, 0.3739, 0.01463, 0.3981, 0.02662, 0.7833, 0.3431, 0.7833, 0.3679, 0.7687, 0.3565, 0.7687, 0.342, 0.7833, 0.2933, 0.7833, 0.3182, 0.7687, 0.3192, 0.7687, 0.3047, 0.6766, 0.9672, 0.6766, 0.9527, 0.6898, 0.9527, 0.6898, 0.9672, 0.8842, 0.6818, 0.8573, 0.6818, 0.8573, 0.6703, 0.8843, 0.6703, 0.004407, 0.9439, 0.004388, 0.9211, 0.03135, 0.9211, 0.03137, 0.9439, 0.7912, 0.6824, 0.7913, 0.6993, 0.7683, 0.6993, 0.7683, 0.6825, 0.7913, 0.6993, 0.7913, 0.7162, 0.7683, 0.7162, 0.7683, 0.6993, 0.6148, 0.7543, 0.615, 0.7672, 0.5935, 0.7716, 0.5934, 0.7645, 0.615, 0.7672, 0.6153, 0.7802, 0.5936, 0.7787, 0.5935, 0.7716, 0.8437, 0.481, 0.8437, 0.4979, 0.8199, 0.4979, 0.8199, 0.481, 0.8437, 0.4979, 0.8437, 0.5147, 0.8199, 0.5147, 0.8199, 0.4979, 0.6785, 0.6825, 0.6785, 0.6994, 0.6546, 0.6994, 0.6545, 0.6825, 0.6785, 0.6994, 0.6785, 0.7163, 0.6546, 0.7163, 0.6546, 0.6994, 0.8485, 0.6703, 0.8485, 0.6954, 0.8281, 0.6993, 0.8281, 0.6824, 0.8485, 0.6954, 0.8485, 0.7204, 0.8282, 0.7161, 0.8281, 0.6993, 0.7549, 0.6825, 0.7549, 0.6993, 0.7312, 0.6994, 0.7312, 0.6825, 0.7549, 0.6993, 0.7549, 0.7162, 0.7313, 0.7162, 0.7312, 0.6994, 0.7572, 0.5316, 0.7572, 0.5147, 0.7691, 0.5147, 0.7691, 0.5316, 0.7572, 0.5147, 0.7572, 0.4979, 0.7691, 0.4979, 0.7691, 0.5147, 0.9136, 0.487, 0.9136, 0.4999, 0.8924, 0.4979, 0.8924, 0.481, 0.9136, 0.4999, 0.9136, 0.5128, 0.8924, 0.5147, 0.8924, 0.4979, 0.5935, 0.7332, 0.5935, 0.7163, 0.6029, 0.7163, 0.6029, 0.7332, 0.5935, 0.7163, 0.5935, 0.6995, 0.6029, 0.6995, 0.6029, 0.7163, 0.6155, 0.7931, 0.6153, 0.7802, 0.6438, 0.781, 0.6439, 0.7934, 0.04613, 0.8786, 0.04611, 0.8538, 0.08763, 0.8538, 0.08766, 0.8786, 0.04611, 0.8538, 0.04608, 0.8289, 0.08761, 0.8289, 0.08763, 0.8538, 0.08766, 0.8786, 0.08763, 0.8538, 0.2589, 0.8538, 0.259, 0.8786, 0.08763, 0.8538, 0.08761, 0.8289, 0.2589, 0.8289, 0.2589, 0.8538, 0.8125, 0.6365, 0.8056, 0.6317, 0.8313, 0.6317, 0.8244, 0.6365, 0.8056, 0.6317, 0.8056, 0.6068, 0.8313, 0.6068, 0.8313, 0.6317, 0.8244, 0.6365, 0.8313, 0.6317, 0.8639, 0.6316, 0.8639, 0.6565, 0.8533, 0.2397, 0.8533, 0.2646, 0.8195, 0.2646, 0.8195, 0.2397, 0.9681, 0.1632, 0.9681, 0.188, 0.9232, 0.188, 0.9232, 0.1632, 0.9681, 0.188, 0.9681, 0.2129, 0.9232, 0.2129, 0.9232, 0.188, 0.9232, 0.1632, 0.9232, 0.188, 0.8905, 0.188, 0.8905, 0.1632, 0.9232, 0.188, 0.9232, 0.2129, 0.8905, 0.2129, 0.8905, 0.188, 0.004462, 0.8786, 0.004438, 0.8538, 0.04611, 0.8538, 0.04613, 0.8786, 0.004438, 0.8538, 0.004413, 0.8289, 0.04608, 0.8289, 0.04611, 0.8538, 0.7019, 0.7929, 0.7018, 0.7805, 0.7643, 0.78, 0.8142, 0.7795, 0.8143, 0.792, 0.7258, 0.9956, 0.7258, 0.9708, 0.8384, 0.9708, 0.8384, 0.9956, 0.7258, 0.9708, 0.7258, 0.9459, 0.8383, 0.9459, 0.8384, 0.9708, 0.259, 0.8786, 0.2589, 0.8538, 0.3153, 0.8538, 0.3153, 0.8786, 0.2589, 0.8538, 0.2589, 0.8289, 0.3152, 0.8289, 0.3153, 0.8538, 0.8143, 0.792, 0.8142, 0.7795, 0.8558, 0.7792, 0.8559, 0.7917, 0.8142, 0.7795, 0.8141, 0.7671, 0.8557, 0.7667, 0.8558, 0.7792, 0.8254, 0.2933, 0.8254, 0.3182, 0.8044, 0.3182, 0.8044, 0.2933, 0.8254, 0.3182, 0.8254, 0.3431, 0.8044, 0.3431, 0.8044, 0.3182, 0.9873, 0.878, 0.9624, 0.878, 0.9624, 0.8515, 0.9873, 0.8515, 0.9624, 0.878, 0.9376, 0.878, 0.9376, 0.8515, 0.9624, 0.8515, 0.9873, 0.8515, 0.9624, 0.8515, 0.9624, 0.8296, 0.9873, 0.8296, 0.9624, 0.8515, 0.9376, 0.8515, 0.9376, 0.8296, 0.9624, 0.8296, 0.8044, 0.2933, 0.8044, 0.3182, 0.7833, 0.3182, 0.7833, 0.2933, 0.8044, 0.3182, 0.8044, 0.3431, 0.7833, 0.3431, 0.7833, 0.3182, 0.9873, 0.8296, 0.9624, 0.8296, 0.9614, 0.8153, 0.9759, 0.8153, 0.9624, 0.8296, 0.9376, 0.8296, 0.9386, 0.8153, 0.9614, 0.8153, 0.931, 0.6564, 0.9315, 0.6315, 0.9883, 0.6322, 0.9877, 0.6571, 0.9315, 0.6315, 0.9321, 0.6067, 0.9889, 0.6074, 0.9883, 0.6322, 0.6439, 0.7934, 0.6438, 0.781, 0.7018, 0.7805, 0.7019, 0.7929, 0.9083, 0.2933, 0.9083, 0.3182, 0.8254, 0.3182, 0.8254, 0.2933, 0.9083, 0.3182, 0.9083, 0.3431, 0.8254, 0.3431, 0.8254, 0.3182, 0.6785, 0.6825, 0.7312, 0.6825, 0.7312, 0.6994, 0.6785, 0.6994, 0.6785, 0.6994, 0.7312, 0.6994, 0.7313, 0.7162, 0.6785, 0.7163, 0.8437, 0.481, 0.8924, 0.481, 0.8924, 0.4979, 0.8437, 0.4979, 0.8437, 0.4979, 0.8924, 0.4979, 0.8924, 0.5147, 0.8437, 0.5147, 0.8727, 0.6571, 0.8733, 0.632, 0.9315, 0.6315, 0.931, 0.6564, 0.8733, 0.632, 0.8739, 0.607, 0.9321, 0.6067, 0.9315, 0.6315, 0.6977, 0.9123, 0.6977, 0.8954, 0.8225, 0.8954, 0.8225, 0.9123, 0.6977, 0.8954, 0.6977, 0.8785, 0.8225, 0.8785, 0.8225, 0.8954, 0.8282, 0.733, 0.7913, 0.733, 0.7913, 0.7162, 0.8282, 0.7161, 0.8282, 0.7161, 0.7913, 0.7162, 0.7913, 0.6993, 0.8281, 0.6993, 0.6029, 0.6826, 0.6545, 0.6825, 0.6546, 0.6994, 0.6029, 0.6995, 0.6029, 0.6995, 0.6546, 0.6994, 0.6546, 0.7163, 0.6029, 0.7163, 0.7549, 0.7331, 0.7549, 0.7162, 0.7683, 0.7162, 0.7683, 0.7331, 0.7549, 0.7162, 0.7549, 0.6993, 0.7683, 0.6993, 0.7683, 0.7162, 0.9136, 0.5257, 0.9136, 0.5128, 0.9298, 0.5099, 0.9298, 0.517, 0.9136, 0.5128, 0.9136, 0.4999, 0.9298, 0.5027, 0.9298, 0.5099, 0.7691, 0.481, 0.8199, 0.481, 0.8199, 0.4979, 0.7691, 0.4979, 0.7691, 0.4979, 0.8199, 0.4979, 0.8199, 0.5147, 0.7691, 0.5147, 0.8561, 0.8764, 0.8313, 0.8764, 0.8323, 0.8617, 0.8551, 0.8617, 0.7037, 0.9439, 0.7037, 0.9211, 0.7169, 0.9211, 0.717, 0.9439, 0.6757, 0.9123, 0.6757, 0.8874, 0.6889, 0.8874, 0.6889, 0.9123, 0.01759, 0.976, 0.01762, 0.9905, 0.004416, 0.9905, 0.004388, 0.976, 0.6099, 0.8761, 0.6099, 0.8617, 0.6369, 0.8617, 0.6369, 0.8761, 0.5742, 0.8761, 0.5742, 0.8617, 0.6011, 0.8617, 0.6011, 0.8761, 0.3793, 0.3035, 0.3551, 0.3155, 0.35, 0.3053, 0.3742, 0.2933, 0.889, 0.2646, 0.8621, 0.2646, 0.862, 0.2532, 0.889, 0.2532, 0.3981, 0.02662, 0.3739, 0.01463, 0.3791, 0.004388, 0.4032, 0.01638, 0.9386, 0.8153, 0.9241, 0.8153, 0.9241, 0.8041, 0.9386, 0.8041, 0.7687, 0.3047, 0.7687, 0.3192, 0.7572, 0.3192, 0.7572, 0.3047, 0.7687, 0.342, 0.7687, 0.3565, 0.7572, 0.3565, 0.7572, 0.342, 0.07027, 0.976, 0.0703, 0.9905, 0.01762, 0.9905, 0.01759, 0.976, 0.6231, 0.9123, 0.6231, 0.8874, 0.6757, 0.8874, 0.6757, 0.9123, 0.5701, 0.852, 0.5526, 0.852, 0.5526, 0.8493, 0.5701, 0.8493, 0.6239, 0.9672, 0.6239, 0.9527, 0.6766, 0.9527, 0.6766, 0.9672, 0.004388, 0.9672, 0.004417, 0.9527, 0.6239, 0.9527, 0.6239, 0.9672, 0.03137, 0.9439, 0.03135, 0.9211, 0.651, 0.9211, 0.6511, 0.9439, 0.004394, 0.9123, 0.004388, 0.8874, 0.6231, 0.8874, 0.6231, 0.9123, 0.6899, 0.976, 0.6899, 0.9905, 0.0703, 0.9905, 0.07027, 0.976, 0.6558, 0.9412, 0.699, 0.9412, 0.7037, 0.9439, 0.6511, 0.9439, 0.699, 0.9237, 0.6558, 0.9237, 0.651, 0.9211, 0.7037, 0.9211, 0.699, 0.9412, 0.699, 0.9237, 0.7037, 0.9211, 0.7037, 0.9439, 0.6558, 0.9237, 0.6558, 0.9412, 0.6511, 0.9439, 0.651, 0.9211, 0.8278, 0.5582, 0.8278, 0.5407, 0.8415, 0.5404, 0.8415, 0.5579, 0.6889, 0.8714, 0.6457, 0.8714, 0.6457, 0.8686, 0.6754, 0.8617, 0.6889, 0.8686, 0.8454, 0.5698, 0.8278, 0.5698, 0.8278, 0.567, 0.8454, 0.567, 0.8627, 0.2831, 0.8196, 0.2831, 0.8195, 0.2804, 0.833, 0.2734, 0.8627, 0.2804, 0.8415, 0.5579, 0.8415, 0.5404, 0.871, 0.5407, 0.871, 0.5582, 0.004868, 0.7094, 0.5847, 0.7094, 0.5843, 0.75, 0.004467, 0.75, 0.004487, 0.7588, 0.5842, 0.7588, 0.5841, 0.7953, 0.004388, 0.7953, 0.005544, 0.5818, 0.5843, 0.5818, 0.5832, 0.6218, 0.004388, 0.6218, 0.004388, 0.6218, 0.5832, 0.6218, 0.5844, 0.6616, 0.005563, 0.6616, 0.8905, 0.1211, 0.9191, 0.08779, 0.963, 0.08779, 0.9783, 0.1211, 0.9497, 0.1544, 0.9058, 0.1544, 0.9039, 0.8405, 0.3242, 0.8405, 0.3241, 0.8041, 0.9038, 0.8041, 0.004388, 0.6703, 0.5842, 0.6703, 0.5847, 0.7094, 0.004868, 0.7094, 0.9055, 0.9211, 0.9346, 0.9537, 0.9199, 0.9864, 0.8762, 0.9864, 0.8472, 0.9537, 0.8618, 0.9211, 0.5153, 0.8493, 0.5438, 0.8493, 0.5225, 0.8539, 0.5151, 0.8528, 0.6153, 0.7802, 0.615, 0.7672, 0.6361, 0.767, 0.6363, 0.7799, 0.4234, 0.863, 0.4814, 0.8627, 0.4816, 0.8662, 0.4235, 0.8665, 0.4572, 0.8494, 0.5153, 0.8493, 0.5151, 0.8528, 0.457, 0.8529, 0.3947, 0.8627, 0.4234, 0.863, 0.4235, 0.8665, 0.4159, 0.8671, 0.6363, 0.7799, 0.6361, 0.767, 0.6437, 0.7684, 0.6438, 0.7809, 0.4572, 0.8494, 0.457, 0.8529, 0.3971, 0.8524, 0.3947, 0.8511, 0.7643, 0.78, 0.7618, 0.7799, 0.7617, 0.7674, 0.7641, 0.7675, 0.4814, 0.8627, 0.5439, 0.8639, 0.5415, 0.8652, 0.4816, 0.8662, 0.8142, 0.7795, 0.7643, 0.78, 0.7641, 0.7675, 0.8141, 0.7671, 0.7019, 0.7804, 0.6438, 0.7809, 0.6437, 0.7684, 0.7018, 0.7679, 0.7617, 0.7674, 0.7618, 0.7799])
_uv.active_render = True
_uv = me_cube.uv_layers.new(name='Bake')
_uv.uv.foreach_set('vector', [0.5547, 0.5148, 0.545, 0.5879, 0.4815, 0.5407, 0.9087, 0.9175, 0.9087, 0.8636, 0.9266, 0.8636, 0.9266, 0.9175, 0.3107, 0.6627, 0.3626, 0.6474, 0.4113, 0.744, 0.3681, 0.7765, 0.8929, 0.7643, 0.8792, 0.7643, 0.8884, 0.7471, 0.896, 0.7471, 0.7086, 0.7141, 0.6907, 0.7142, 0.6907, 0.7, 0.7086, 0.6999, 0.7266, 0.8752, 0.7266, 0.8205, 0.7444, 0.8205, 0.7445, 0.8752, 0.1101, 0.5823, 0.08352, 0.6326, 0.068, 0.6055, 0.7085, 0.6365, 0.7086, 0.6756, 0.6907, 0.6757, 0.6907, 0.6366, 0.4665, 0.4941, 0.4336, 0.5108, 0.4072, 0.4552, 0.4401, 0.4385, 0.2258, 0.7766, 0.1825, 0.744, 0.2313, 0.6474, 0.2833, 0.6628, 0.9629, 0.8875, 0.945, 0.8875, 0.945, 0.7552, 0.9629, 0.7552, 0.424, 0.911, 0.3975, 0.9104, 0.3973, 0.8486, 0.4237, 0.8492, 0.4872, 0.667, 0.4481, 0.5953, 0.459, 0.5672, 0.4946, 0.6578, 0.9087, 0.8384, 0.9087, 0.7868, 0.9266, 0.7868, 0.9266, 0.8384, 0.7265, 0.7951, 0.7265, 0.7392, 0.7444, 0.7392, 0.7444, 0.7951, 0.1629, 0.7264, 0.1242, 0.6878, 0.1631, 0.612, 0.208, 0.6374, 0.3859, 0.6374, 0.4307, 0.6121, 0.4695, 0.6879, 0.4308, 0.7265, 0.02636, 0.9486, 0.0, 0.9486, 0.0, 0.8607, 0.02636, 0.8607, 0.05635, 0.3877, 0.03908, 0.4213, 0.02365, 0.4036, 0.03636, 0.378, 0.7774, 0.5544, 0.7642, 0.5545, 0.7636, 0.493, 0.7768, 0.4929, 0.1272, 0.4939, 0.04952, 0.453, 0.07634, 0.3974, 0.1537, 0.4384, 0.112, 0.5404, 0.03891, 0.5145, 0.04952, 0.453, 0.1272, 0.4939, 0.4815, 0.5407, 0.4461, 0.5382, 0.4336, 0.5108, 0.4665, 0.4941, 0.4237, 0.8492, 0.3973, 0.8486, 0.3981, 0.7885, 0.4244, 0.7891, 0.146, 0.5376, 0.112, 0.5404, 0.1272, 0.4939, 0.1599, 0.5104, 0.324, 0.9521, 0.324, 0.9784, 0.3088, 0.9663, 0.3088, 0.951, 0.02636, 0.8384, 0.0, 0.8384, 0.0, 0.8161, 0.02636, 0.8161, 0.5546, 0.4216, 0.5373, 0.388, 0.5573, 0.3783, 0.57, 0.4039, 0.3472, 0.9521, 0.3472, 0.9784, 0.324, 0.9784, 0.324, 0.9521, 0.3753, 0.9521, 0.3753, 0.9784, 0.3472, 0.9784, 0.3472, 0.9521, 0.5441, 0.4533, 0.5174, 0.3977, 0.5373, 0.388, 0.5546, 0.4216, 0.02636, 0.8607, 0.0, 0.8607, 0.0, 0.8384, 0.02636, 0.8384, 0.07634, 0.3974, 0.04952, 0.453, 0.03908, 0.4213, 0.05635, 0.3877, 0.5547, 0.5148, 0.4815, 0.5407, 0.4665, 0.4941, 0.5441, 0.4533, 0.1599, 0.5104, 0.1272, 0.4939, 0.1537, 0.4384, 0.1863, 0.4548, 0.7759, 0.3738, 0.7627, 0.3739, 0.7623, 0.3298, 0.7755, 0.3297, 0.5441, 0.4533, 0.4665, 0.4941, 0.4401, 0.4385, 0.5174, 0.3977, 0.8169, 0.963, 0.8037, 0.963, 0.7905, 0.963, 0.7773, 0.963, 0.7775, 0.928, 0.8167, 0.928, 0.3864, 0.332, 0.3535, 0.3487, 0.3336, 0.3092, 0.3644, 0.293, 0.7886, 0.05976, 0.7623, 0.05978, 0.7623, 7.811e-05, 0.7886, 5.207e-05, 0.2401, 0.3484, 0.2076, 0.3319, 0.2293, 0.2927, 0.2601, 0.309, 0.1863, 0.4548, 0.1537, 0.4384, 0.2076, 0.3319, 0.2401, 0.3484, 0.5034, 0.9078, 0.4771, 0.9079, 0.4771, 0.7886, 0.5034, 0.7885, 0.4401, 0.4385, 0.4072, 0.4552, 0.3535, 0.3487, 0.3864, 0.332, 0.7636, 0.493, 0.7627, 0.3739, 0.7759, 0.3738, 0.7763, 0.4268, 0.7768, 0.4929, 0.7886, 0.3295, 0.7623, 0.3295, 0.7623, 0.2853, 0.7886, 0.2853, 0.4295, 0.31, 0.4097, 0.2706, 0.441, 0.2547, 0.4609, 0.2941, 0.1054, 0.9338, 0.07908, 0.9338, 0.07908, 0.8992, 0.1054, 0.8992, 0.1842, 0.2705, 0.1643, 0.3099, 0.1329, 0.2939, 0.1528, 0.2545, 0.2293, 0.2927, 0.2076, 0.3319, 0.1643, 0.3099, 0.1842, 0.2705, 0.1054, 0.9814, 0.07908, 0.9814, 0.07908, 0.9338, 0.1054, 0.9338, 0.3864, 0.332, 0.3644, 0.293, 0.4097, 0.2706, 0.4295, 0.31, 0.8167, 0.928, 0.7775, 0.928, 0.7575, 0.8793, 0.8366, 0.8793, 0.6199, 0.6493, 0.6147, 0.6566, 0.5934, 0.6146, 0.6197, 0.6146, 0.3395, 0.0533, 0.3026, 0.06318, 0.2969, 0.0519, 0.3126, 1.537e-08, 0.2912, 0.06293, 0.2546, 0.05327, 0.2815, 1.183e-08, 0.2969, 0.05166, 0.6198, 0.6765, 0.6147, 0.6692, 0.6147, 0.6566, 0.6199, 0.6493, 0.6525, 0.8577, 0.6133, 0.8577, 0.6147, 0.6692, 0.6198, 0.6765, 0.6462, 0.6765, 0.6513, 0.6692, 0.2059, 0.2314, 0.1727, 0.2152, 0.2546, 0.05327, 0.2912, 0.06293, 0.4212, 0.2154, 0.3877, 0.2318, 0.3026, 0.06318, 0.3395, 0.0533, 0.7886, 0.2413, 0.7623, 0.2413, 0.7623, 0.05978, 0.7886, 0.05976, 0.7886, 0.2853, 0.7623, 0.2853, 0.7623, 0.2413, 0.7886, 0.2413, 0.441, 0.2547, 0.4097, 0.2706, 0.3877, 0.2318, 0.4212, 0.2154, 0.1842, 0.2705, 0.1528, 0.2545, 0.1727, 0.2152, 0.2059, 0.2314, 0.6725, 0.9017, 0.5934, 0.9016, 0.6133, 0.8577, 0.6525, 0.8577, 0.8729, 0.6719, 0.8729, 0.615, 0.9121, 0.615, 0.9121, 0.6719, 0.8038, 0.4606, 0.8038, 0.3951, 0.8345, 0.4259, 0.8038, 0.3599, 0.8347, 0.3295, 0.8347, 0.3951, 0.776, 0.5848, 0.7623, 0.585, 0.7642, 0.5545, 0.7774, 0.5544, 0.03891, 0.5145, 0.112, 0.5404, 0.04865, 0.5875, 0.4834, 0.5826, 0.5256, 0.6057, 0.5101, 0.6328, 0.5256, 0.6057, 0.4834, 0.5826, 0.4815, 0.5407, 0.545, 0.5879, 0.7571, 0.71, 0.7571, 0.7371, 0.7444, 0.7392, 0.7444, 0.7141, 0.2371, 0.7847, 0.2212, 0.7884, 0.2258, 0.7766, 0.1701, 0.6008, 0.1631, 0.612, 0.1456, 0.5951, 0.1547, 0.5829, 0.2833, 0.6628, 0.2905, 0.6515, 0.2969, 0.6664, 0.678, 0.7371, 0.678, 0.7101, 0.6907, 0.7142, 0.6907, 0.7392, 0.3681, 0.7765, 0.3724, 0.7885, 0.3565, 0.7847, 0.4307, 0.6121, 0.4235, 0.6011, 0.4388, 0.5833, 0.4481, 0.5953, 0.3107, 0.6627, 0.2969, 0.6664, 0.3033, 0.6515, 0.05806, 0.6117, 0.04865, 0.5875, 0.068, 0.6055, 0.5353, 0.6121, 0.5256, 0.6057, 0.545, 0.5879, 0.7572, 0.818, 0.7444, 0.8205, 0.7444, 0.7951, 0.7571, 0.7916, 0.3788, 0.6263, 0.3859, 0.6374, 0.3626, 0.6474, 0.3556, 0.6361, 0.2381, 0.636, 0.2313, 0.6474, 0.208, 0.6374, 0.2149, 0.6261, 0.6781, 0.818, 0.6781, 0.7917, 0.6908, 0.7951, 0.6908, 0.8205, 0.459, 0.5672, 0.4464, 0.563, 0.4461, 0.5382, 0.4834, 0.5826, 0.4946, 0.6578, 0.5101, 0.6328, 0.5146, 0.6484, 0.5004, 0.6693, 0.09909, 0.6576, 0.09301, 0.669, 0.07883, 0.648, 0.08352, 0.6326, 0.134, 0.5668, 0.1101, 0.5823, 0.146, 0.5376, 0.1469, 0.5625, 0.3565, 0.7847, 0.2969, 0.6664, 0.3107, 0.6627, 0.3681, 0.7765, 0.7087, 0.8853, 0.6909, 0.8853, 0.6908, 0.8752, 0.7087, 0.8752, 0.7572, 0.818, 0.7572, 0.8723, 0.7445, 0.8752, 0.7444, 0.8205, 0.3788, 0.6263, 0.4235, 0.6011, 0.4307, 0.6121, 0.3859, 0.6374, 0.2381, 0.636, 0.2905, 0.6515, 0.2833, 0.6628, 0.2313, 0.6474, 0.6908, 0.8205, 0.6908, 0.8752, 0.6781, 0.8723, 0.6781, 0.818, 0.9066, 0.7643, 0.9202, 0.7643, 0.9266, 0.7868, 0.9087, 0.7868, 0.1065, 0.6669, 0.1456, 0.5951, 0.1631, 0.612, 0.1242, 0.6878, 0.8908, 0.9301, 0.8729, 0.9301, 0.8729, 0.9175, 0.8908, 0.9175, 0.4481, 0.5953, 0.4872, 0.667, 0.4695, 0.6879, 0.4307, 0.6121, 0.7265, 0.7141, 0.7444, 0.7141, 0.7444, 0.7392, 0.7265, 0.7392, 0.2969, 0.6664, 0.2371, 0.7847, 0.2258, 0.7766, 0.2833, 0.6628, 0.731, 0.615, 0.7575, 0.615, 0.7443, 0.6365, 0.7264, 0.6365, 0.5004, 0.6693, 0.4915, 0.6807, 0.4872, 0.667, 0.4946, 0.6578, 0.1469, 0.5625, 0.1547, 0.5829, 0.1456, 0.5951, 0.134, 0.5668, 0.7571, 0.7371, 0.7571, 0.7916, 0.7444, 0.7951, 0.7444, 0.7392, 0.3033, 0.6515, 0.3556, 0.6361, 0.3626, 0.6474, 0.3107, 0.6627, 0.1701, 0.6008, 0.2149, 0.6261, 0.208, 0.6374, 0.1631, 0.612, 0.6907, 0.7392, 0.6908, 0.7951, 0.6781, 0.7917, 0.678, 0.7371, 0.7265, 0.7951, 0.7444, 0.7951, 0.7444, 0.8205, 0.7266, 0.8205, 0.1629, 0.7264, 0.208, 0.6374, 0.2313, 0.6474, 0.1825, 0.744, 0.3859, 0.6374, 0.4308, 0.7265, 0.4113, 0.744, 0.3626, 0.6474, 0.9087, 0.8384, 0.9266, 0.8384, 0.9266, 0.8636, 0.9087, 0.8636, 0.4388, 0.5833, 0.4464, 0.563, 0.459, 0.5672, 0.4481, 0.5953, 0.4834, 0.5826, 0.4461, 0.5382, 0.4815, 0.5407, 0.102, 0.6804, 0.09301, 0.669, 0.09909, 0.6576, 0.1065, 0.6669, 0.7897, 0.5846, 0.8035, 0.5843, 0.7957, 0.6075, 0.7882, 0.6075, 0.7264, 0.6756, 0.7443, 0.6756, 0.7443, 0.6999, 0.7265, 0.6999, 0.08352, 0.6326, 0.1101, 0.5823, 0.134, 0.5668, 0.09909, 0.6576, 0.4834, 0.5826, 0.5101, 0.6328, 0.4946, 0.6578, 0.459, 0.5672, 0.5353, 0.6121, 0.5146, 0.6484, 0.5101, 0.6328, 0.5256, 0.6057, 0.07883, 0.648, 0.05806, 0.6117, 0.068, 0.6055, 0.08352, 0.6326, 0.1456, 0.5951, 0.1065, 0.6669, 0.09909, 0.6576, 0.134, 0.5668, 0.068, 0.6055, 0.04865, 0.5875, 0.112, 0.5404, 0.1101, 0.5823, 0.1101, 0.5823, 0.112, 0.5404, 0.146, 0.5376, 0.3088, 0.9114, 0.3088, 0.9268, 0.2969, 0.9268, 0.2969, 0.9114, 0.57, 0.4039, 0.5573, 0.3783, 0.5699, 0.3717, 0.5825, 0.3973, 0.03636, 0.378, 0.02365, 0.4036, 0.01085, 0.3967, 0.02356, 0.3712, 0.02636, 0.8161, 0.0, 0.8161, 0.01209, 0.8006, 0.02743, 0.8006, 0.07908, 0.8161, 0.05272, 0.8161, 0.05165, 0.8006, 0.06699, 0.8006, 0.9846, 0.01402, 0.9692, 0.01399, 0.9692, -5.287e-08, 0.9846, 3.06e-05, 0.8263, 0.5065, 0.8263, 0.535, 0.8141, 0.535, 0.8141, 0.5064, 0.9692, 0.7552, 0.945, 0.7552, 0.945, 0.7266, 0.9692, 0.7266, 0.6907, 0.6757, 0.7086, 0.6756, 0.7086, 0.6999, 0.6907, 0.7, 0.7086, 0.6756, 0.7264, 0.6756, 0.7265, 0.6999, 0.7086, 0.6999, 0.7623, 0.585, 0.776, 0.5848, 0.7807, 0.6076, 0.7731, 0.6077, 0.776, 0.5848, 0.7897, 0.5846, 0.7882, 0.6075, 0.7807, 0.6076, 0.8729, 0.8384, 0.8908, 0.8384, 0.8908, 0.8636, 0.8729, 0.8636, 0.8908, 0.8384, 0.9087, 0.8384, 0.9087, 0.8636, 0.8908, 0.8636, 0.6908, 0.7951, 0.7087, 0.7951, 0.7087, 0.8205, 0.6908, 0.8205, 0.7087, 0.7951, 0.7265, 0.7951, 0.7266, 0.8205, 0.7087, 0.8205, 0.6779, 0.615, 0.7044, 0.615, 0.7085, 0.6365, 0.6907, 0.6366, 0.7044, 0.615, 0.731, 0.615, 0.7264, 0.6365, 0.7085, 0.6365, 0.6907, 0.7142, 0.7086, 0.7141, 0.7086, 0.7392, 0.6907, 0.7392, 0.7086, 0.7141, 0.7265, 0.7141, 0.7265, 0.7392, 0.7086, 0.7392, 0.9266, 0.9301, 0.9087, 0.9301, 0.9087, 0.9175, 0.9266, 0.9175, 0.9087, 0.9301, 0.8908, 0.9301, 0.8908, 0.9175, 0.9087, 0.9175, 0.8792, 0.7643, 0.8929, 0.7643, 0.8908, 0.7868, 0.8729, 0.7868, 0.8929, 0.7643, 0.9066, 0.7643, 0.9087, 0.7868, 0.8908, 0.7868, 0.7445, 0.8852, 0.7266, 0.8853, 0.7266, 0.8752, 0.7445, 0.8752, 0.7266, 0.8853, 0.7087, 0.8853, 0.7087, 0.8752, 0.7266, 0.8752, 0.8035, 0.5843, 0.7897, 0.5846, 0.7906, 0.5543, 0.8038, 0.5542, 0.8413, 0.2852, 0.815, 0.2853, 0.815, 0.2413, 0.8413, 0.2412, 0.815, 0.2853, 0.7886, 0.2853, 0.7886, 0.2413, 0.815, 0.2413, 0.8413, 0.2412, 0.815, 0.2413, 0.815, 0.05973, 0.8413, 0.0597, 0.815, 0.2413, 0.7886, 0.2413, 0.7886, 0.05976, 0.815, 0.05973, 0.6513, 0.6692, 0.6462, 0.6765, 0.6462, 0.6493, 0.6513, 0.6566, 0.6462, 0.6765, 0.6198, 0.6765, 0.6199, 0.6493, 0.6462, 0.6493, 0.6513, 0.6566, 0.6462, 0.6493, 0.6461, 0.6147, 0.6725, 0.6147, 0.5824, 0.8242, 0.5561, 0.8242, 0.5561, 0.7885, 0.5824, 0.7885, 0.1582, 0.9814, 0.1318, 0.9814, 0.1318, 0.9338, 0.1582, 0.9338, 0.1318, 0.9814, 0.1054, 0.9814, 0.1054, 0.9338, 0.1318, 0.9338, 0.1582, 0.9338, 0.1318, 0.9338, 0.1318, 0.8992, 0.1582, 0.8992, 0.1318, 0.9338, 0.1054, 0.9338, 0.1054, 0.8992, 0.1318, 0.8992, 0.8413, 0.3294, 0.815, 0.3294, 0.815, 0.2853, 0.8413, 0.2852, 0.815, 0.3294, 0.7886, 0.3295, 0.7886, 0.2853, 0.815, 0.2853, 0.8033, 0.4927, 0.7901, 0.4928, 0.7895, 0.4266, 0.7891, 0.3737, 0.8023, 0.3736, 0.5561, 0.9078, 0.5297, 0.9078, 0.5297, 0.7885, 0.5561, 0.7885, 0.5297, 0.9078, 0.5034, 0.9078, 0.5034, 0.7885, 0.5297, 0.7885, 0.8413, 0.0597, 0.815, 0.05973, 0.815, 2.605e-05, 0.8413, 9.976e-09, 0.815, 0.05973, 0.7886, 0.05976, 0.7886, 5.207e-05, 0.815, 2.605e-05, 0.8023, 0.3736, 0.7891, 0.3737, 0.7887, 0.3296, 0.8019, 0.3295, 0.7891, 0.3737, 0.7759, 0.3738, 0.7755, 0.3297, 0.7887, 0.3296, 0.07908, 0.8607, 0.05272, 0.8607, 0.05272, 0.8384, 0.07908, 0.8384, 0.05272, 0.8607, 0.02636, 0.8607, 0.02636, 0.8384, 0.05272, 0.8384, 0.3753, 0.8994, 0.3753, 0.9257, 0.3472, 0.9257, 0.3472, 0.8994, 0.3753, 0.9257, 0.3753, 0.9521, 0.3472, 0.9521, 0.3472, 0.9257, 0.3472, 0.8994, 0.3472, 0.9257, 0.324, 0.9257, 0.324, 0.8994, 0.3472, 0.9257, 0.3472, 0.9521, 0.324, 0.9521, 0.324, 0.9257, 0.07908, 0.8384, 0.05272, 0.8384, 0.05272, 0.8161, 0.07908, 0.8161, 0.05272, 0.8384, 0.02636, 0.8384, 0.02636, 0.8161, 0.05272, 0.8161, 0.324, 0.8994, 0.324, 0.9257, 0.3088, 0.9268, 0.3088, 0.9114, 0.324, 0.9257, 0.324, 0.9521, 0.3088, 0.951, 0.3088, 0.9268, 0.4763, 0.8505, 0.45, 0.8498, 0.4507, 0.7897, 0.4771, 0.7903, 0.45, 0.8498, 0.4237, 0.8492, 0.4244, 0.7891, 0.4507, 0.7897, 0.8038, 0.5542, 0.7906, 0.5543, 0.7901, 0.4928, 0.8033, 0.4927, 0.07908, 0.9486, 0.05272, 0.9486, 0.05272, 0.8607, 0.07908, 0.8607, 0.05272, 0.9486, 0.02636, 0.9486, 0.02636, 0.8607, 0.05272, 0.8607, 0.6908, 0.7951, 0.6907, 0.7392, 0.7086, 0.7392, 0.7087, 0.7951, 0.7087, 0.7951, 0.7086, 0.7392, 0.7265, 0.7392, 0.7265, 0.7951, 0.8729, 0.8384, 0.8729, 0.7868, 0.8908, 0.7868, 0.8908, 0.8384, 0.8908, 0.8384, 0.8908, 0.7868, 0.9087, 0.7868, 0.9087, 0.8384, 0.4771, 0.9122, 0.4505, 0.9116, 0.45, 0.8498, 0.4763, 0.8505, 0.4505, 0.9116, 0.424, 0.911, 0.4237, 0.8492, 0.45, 0.8498, 0.9986, 0.8874, 0.9807, 0.8874, 0.9807, 0.7552, 0.9986, 0.7552, 0.9807, 0.8874, 0.9629, 0.8875, 0.9629, 0.7552, 0.9807, 0.7552, 0.7443, 0.6365, 0.7443, 0.6756, 0.7264, 0.6756, 0.7264, 0.6365, 0.7264, 0.6365, 0.7264, 0.6756, 0.7086, 0.6756, 0.7085, 0.6365, 0.6908, 0.8752, 0.6908, 0.8205, 0.7087, 0.8205, 0.7087, 0.8752, 0.7087, 0.8752, 0.7087, 0.8205, 0.7266, 0.8205, 0.7266, 0.8752, 0.7444, 0.7141, 0.7265, 0.7141, 0.7265, 0.6999, 0.7443, 0.6999, 0.7265, 0.7141, 0.7086, 0.7141, 0.7086, 0.6999, 0.7265, 0.6999, 0.9202, 0.7643, 0.9066, 0.7643, 0.9035, 0.7471, 0.911, 0.7471, 0.9066, 0.7643, 0.8929, 0.7643, 0.896, 0.7471, 0.9035, 0.7471, 0.8729, 0.9175, 0.8729, 0.8636, 0.8908, 0.8636, 0.8908, 0.9175, 0.8908, 0.9175, 0.8908, 0.8636, 0.9087, 0.8636, 0.9087, 0.9175, 0.8297, 0.5808, 0.8297, 0.6072, 0.8141, 0.6061, 0.8141, 0.5819, 0.9692, 0.014, 0.945, 0.01402, 0.945, 1.975e-05, 0.9692, 5.754e-08, 0.945, 0.01398, 0.9186, 0.01398, 0.9186, 5.977e-06, 0.945, -1.648e-08, 1.0, 0.014, 0.9846, 0.01402, 0.9846, 2.885e-05, 1.0, -3.998e-08, 0.2963, 0.817, 0.281, 0.817, 0.281, 0.7884, 0.2963, 0.7884, 0.8294, 0.5808, 0.8141, 0.5808, 0.8141, 0.5522, 0.8294, 0.5522, 0.5825, 0.3973, 0.5699, 0.3717, 0.5807, 0.3663, 0.5934, 0.3919, 0.281, 0.8456, 0.281, 0.817, 0.2931, 0.817, 0.2931, 0.8455, 0.02356, 0.3712, 0.01085, 0.3967, 2.26e-08, 0.3913, 0.01271, 0.3657, 0.3088, 0.951, 0.3088, 0.9663, 0.2969, 0.9663, 0.2969, 0.951, 0.06699, 0.8006, 0.05165, 0.8006, 0.05165, 0.7884, 0.06699, 0.7884, 0.02743, 0.8006, 0.01209, 0.8006, 0.01209, 0.7884, 0.02743, 0.7884, 1.0, 0.06982, 0.9846, 0.06985, 0.9846, 0.01402, 1.0, 0.014, 0.945, 0.06972, 0.9186, 0.06973, 0.9186, 0.01398, 0.945, 0.01398, 0.5853, 0.7885, 0.5853, 0.8071, 0.5824, 0.8071, 0.5824, 0.7885, 0.9846, 0.06984, 0.9692, 0.06981, 0.9692, 0.01399, 0.9846, 0.01402, 0.9846, 0.7264, 0.9692, 0.7264, 0.9692, 0.06981, 0.9846, 0.06984, 0.9692, 0.7266, 0.945, 0.7266, 0.945, 0.06985, 0.9692, 0.06983, 0.945, 0.7254, 0.9186, 0.7254, 0.9186, 0.06973, 0.945, 0.06972, 1.0, 0.7265, 0.9846, 0.7265, 0.9846, 0.06985, 1.0, 0.06982, 0.9664, 0.06481, 0.9664, 0.01903, 0.9692, 0.014, 0.9692, 0.06983, 0.9478, 0.01904, 0.9478, 0.06482, 0.945, 0.06985, 0.945, 0.01402, 0.9664, 0.01903, 0.9478, 0.01904, 0.945, 0.01402, 0.9692, 0.014, 0.9478, 0.06482, 0.9664, 0.06481, 0.9692, 0.06983, 0.945, 0.06985, 0.8227, 0.5064, 0.8041, 0.5064, 0.8038, 0.492, 0.8224, 0.4919, 0.8038, 0.598, 0.8038, 0.5522, 0.8067, 0.5523, 0.8141, 0.5837, 0.8067, 0.598, 0.6759, 0.7726, 0.6759, 0.7912, 0.673, 0.7912, 0.673, 0.7726, 0.8141, 0.5064, 0.8141, 0.5522, 0.8112, 0.5522, 0.8038, 0.5379, 0.8112, 0.5065, 0.8224, 0.4919, 0.8038, 0.492, 0.8041, 0.4606, 0.8227, 0.4606, 0.7193, 0.6145, 0.7193, -1.551e-09, 0.7623, 0.0004247, 0.7623, 0.6149, 0.8413, 0.6143, 0.8413, -6.044e-08, 0.88, 0.0001041, 0.88, 0.6144, 0.5934, 0.6134, 0.5934, 2.041e-05, 0.6357, 0.001245, 0.6357, 0.6146, 0.6357, 0.6146, 0.6357, 0.001245, 0.6779, 4.286e-08, 0.6779, 0.6134, 0.7132, 0.8853, 0.7484, 0.9156, 0.7484, 0.9621, 0.7132, 0.9783, 0.6779, 0.948, 0.6779, 0.9015, 0.88, 0.6145, 0.88, 0.0001121, 0.9186, 1.644e-08, 0.9186, 0.6144, 0.6779, 0.615, 0.6779, 0.0005082, 0.7193, -1.551e-09, 0.7193, 0.6145, 0.1582, 0.93, 0.1928, 0.8992, 0.2274, 0.9148, 0.2274, 0.9611, 0.1928, 0.9919, 0.1582, 0.9763, 0.6779, 0.7424, 0.6779, 0.7726, 0.673, 0.7502, 0.6741, 0.7423, 0.7897, 0.5846, 0.776, 0.5848, 0.7758, 0.5624, 0.7895, 0.5622, 0.8348, 0.5229, 0.8345, 0.4613, 0.8382, 0.4611, 0.8386, 0.5227, 0.6777, 0.6809, 0.6779, 0.7424, 0.6741, 0.7423, 0.674, 0.6807, 0.8345, 0.5533, 0.8348, 0.5229, 0.8386, 0.5227, 0.8392, 0.5307, 0.7895, 0.5622, 0.7758, 0.5624, 0.7773, 0.5544, 0.7905, 0.5543, 0.6777, 0.6809, 0.674, 0.6807, 0.6746, 0.6172, 0.676, 0.6146, 0.7895, 0.4266, 0.7894, 0.4293, 0.7762, 0.4294, 0.7763, 0.4268, 0.8345, 0.4613, 0.8357, 0.3951, 0.8371, 0.3976, 0.8382, 0.4611, 0.7891, 0.3737, 0.7895, 0.4266, 0.7763, 0.4268, 0.7759, 0.3738, 0.79, 0.4927, 0.7905, 0.5543, 0.7773, 0.5544, 0.7768, 0.4929, 0.7762, 0.4294, 0.7894, 0.4293])
me_cube.materials.append(mat_metal_001)
me_cube.materials.append(mat_mediena)
me_cube.use_mirror_vertex_groups = False
me_cube.update()
me_cube_001 = bpy.data.meshes.new('Cube.001')
me_cube_001.from_pydata([(-0.3068, 1.013, 0.4144), (-0.3068, 0.5019, 0.4144), (-0.1534, 1.013, 0.6814), (-0.1534, 0.5019, 0.6814), (0.1534, 1.013, 0.6738), (0.1534, 0.5019, 0.6738), (0.3068, 1.013, 0.4144), (0.3068, 0.5019, 0.4144), (0.1534, 1.013, 0.1551), (0.1534, 0.5019, 0.1551), (-0.1534, 1.013, 0.1474), (-0.1534, 0.5019, 0.1474)], [], [(0, 1, 3, 2), (2, 3, 5, 4), (4, 5, 7, 6), (6, 7, 9, 8), (3, 1, 11, 9, 7, 5), (8, 9, 11, 10), (10, 11, 1, 0), (0, 2, 4, 6, 8, 10)])
_uv = me_cube_001.uv_layers.new(name='UVMap')
_uv.uv.foreach_set('vector', [0.9752, 0.4085, 0.8705, 0.4085, 0.8705, 0.3767, 0.9752, 0.3767, 0.7572, 0.3767, 0.8618, 0.3767, 0.8618, 0.4395, 0.7572, 0.4395, 0.7572, 0.4395, 0.8618, 0.4395, 0.8618, 0.4722, 0.7572, 0.4722, 0.8647, 0.6984, 0.9693, 0.6984, 0.9693, 0.7601, 0.8647, 0.7601, 0.7877, 0.1221, 0.8507, 0.1229, 0.8818, 0.1777, 0.8485, 0.2309, 0.7868, 0.2309, 0.7571, 0.1769, 0.8647, 0.7601, 0.9693, 0.7601, 0.9693, 0.7934, 0.8647, 0.7934, 0.9752, 0.4715, 0.8705, 0.4715, 0.8705, 0.4085, 0.9752, 0.4085, 0.7881, 0.1125, 0.7571, 0.05764, 0.7904, 0.004388, 0.852, 0.004388, 0.8818, 0.05844, 0.8511, 0.1133])
me_cube_001.materials.append(mat_metal_001)
me_cube_001.use_mirror_vertex_groups = False
me_cube_001.update()

# ---- objects
ob_stock = bpy.data.objects.new('Stock', me_cube)
ob_light_noimp = bpy.data.objects.new('Light-noimp', light_light)
ob_camera = bpy.data.objects.new('Camera', cam_camera)
ob_reloadwheel = bpy.data.objects.new('ReloadWheel', me_cube_001)

# ---- transforms, parenting, visibility, modifiers, constraints
ob_stock.location = (0.0, 0.0, 0.0)
ob_stock.scale = (0.6002, 0.6002, 0.6002)
ob_stock.lock_rotations_4d = False
ob_stock.empty_display_type = 'ARROWS'
ob_stock.lineart.crease_threshold = 0.0
ob_light_noimp.location = (4.076, 1.005, 5.904)
ob_light_noimp.rotation_euler = (0.6503, 0.05522, 1.866)
ob_light_noimp.lock_rotations_4d = False
ob_light_noimp.empty_display_type = 'ARROWS'
ob_light_noimp.color = (0.0, 0.0, 0.0, 0.0)
ob_light_noimp.lineart.crease_threshold = 0.0
ob_camera.location = (7.359, -6.926, 4.958)
ob_camera.rotation_euler = (1.109, 0.0, 0.8149)
ob_camera.lock_rotations_4d = False
ob_camera.empty_display_type = 'ARROWS'
ob_camera.color = (0.0, 0.0, 0.0, 0.0)
ob_camera.display_type = 'WIRE'
ob_camera.lineart.crease_threshold = 0.0
ob_reloadwheel.location = (0.0, 0.0, -0.004499)
ob_reloadwheel.scale = (0.6002, 0.6055, 0.6345)
ob_reloadwheel.lock_rotations_4d = False
ob_reloadwheel.empty_display_type = 'ARROWS'
ob_reloadwheel.lineart.crease_threshold = 0.0

# ---- collection membership
col_collection.objects.link(ob_stock)
col_collection.objects.link(ob_light_noimp)
col_collection.objects.link(ob_camera)
col_collection.objects.link(ob_reloadwheel)

# ---- scene / render settings (as saved in the file)
scene.camera = ob_camera
scene.frame_start = 1; scene.frame_end = 250; scene.frame_set(1)
scene.render.engine = 'CYCLES'
scene.cycles.bake_type = 'DIFFUSE'
bpy.context.view_layer.update()
